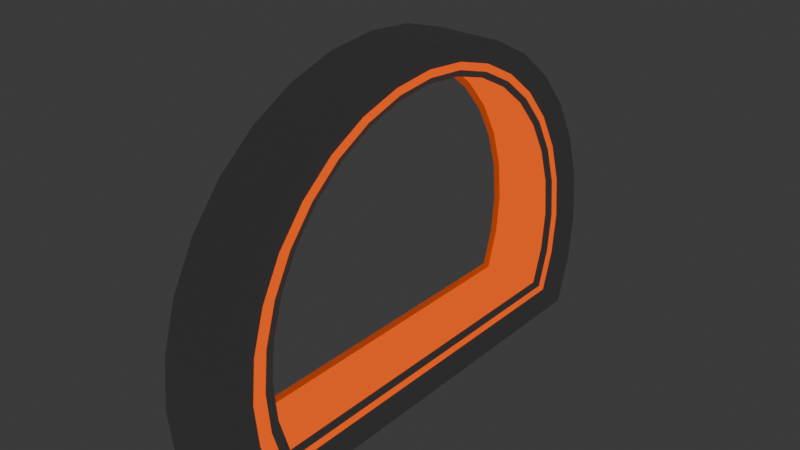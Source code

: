 # Source: fast.blend  (saved by Blender 4.3.34; exported with 4.5.12 LTS)
import bpy
from mathutils import Matrix  # noqa: F401  (used for matrix-valued properties, if any)

bpy.ops.wm.read_factory_settings(use_empty=True)
scene = bpy.context.scene
scene.name = 'Scene'

# ---- collections
col_collection = bpy.data.collections.new('Collection'); scene.collection.children.link(col_collection)

# ---- materials (node trees are filled in below, after node groups)
mat_material_001 = bpy.data.materials.new('Material.001')
mat_material_002 = bpy.data.materials.new('Material.002')

# ---- material node trees
mat_material_001.use_nodes = True; mat_material_001.node_tree.nodes.clear()
_N = mat_material_001.node_tree.nodes; _L = mat_material_001.node_tree.links
n0 = _N.new('ShaderNodeBsdfPrincipled'); n0.name = 'Principled BSDF'; n0.location = (10, 300)
n0.inputs[0].default_value = (0.5784, 0.5784, 0.5784, 1.0)
n1 = _N.new('ShaderNodeOutputMaterial'); n1.name = 'Material Output'; n1.location = (300, 300)
_L.new(n0.outputs[0], n1.inputs[0])
n1.is_active_output = True
mat_material_002.use_nodes = True; mat_material_002.node_tree.nodes.clear()
_N = mat_material_002.node_tree.nodes; _L = mat_material_002.node_tree.links
n0 = _N.new('ShaderNodeOutputMaterial'); n0.name = 'Material Output'; n0.location = (300, 300)
n1 = _N.new('ShaderNodeEmission'); n1.name = 'Emission'; n1.location = (10, 300)
n1.inputs[0].default_value = (1.0, 0.1005, 0.0, 1.0)
_L.new(n1.outputs[0], n0.inputs[0])
n0.is_active_output = True

# ---- world
world_world = bpy.data.worlds.new('World'); scene.world = world_world
world_world.use_nodes = True; world_world.node_tree.nodes.clear()
_N = world_world.node_tree.nodes; _L = world_world.node_tree.links
n0 = _N.new('ShaderNodeOutputWorld'); n0.name = 'World Output'; n0.location = (300, 300)
n1 = _N.new('ShaderNodeBackground'); n1.name = 'Background'; n1.location = (10, 300)
n1.inputs[0].default_value = (0.05088, 0.05088, 0.05088, 1.0)
_L.new(n1.outputs[0], n0.inputs[0])
n0.is_active_output = True
world_world.color = (0.05088, 0.05088, 0.05088)
world_world.sun_shadow_jitter_overblur = 0.0

# ---- meshes
me_circle = bpy.data.meshes.new('Circle')
me_circle.from_pydata([(0.0, 1.0, 0.0), (-0.1951, 0.9808, 0.0), (-0.3827, 0.9239, 0.0), (-0.5556, 0.8315, 0.0), (-0.7071, 0.7071, 0.0), (-0.8315, 0.5556, 0.0), (-0.9239, 0.3827, 0.0), (-0.9808, 0.1951, 0.0), (-1.0, 0.0, 0.0), (-0.9808, -0.1951, 0.0), (-0.9239, -0.3827, 0.0), (-0.8315, -0.5556, 0.0), (-0.7071, -0.7071, 0.0), (-0.5556, -0.8315, 0.0), (-0.3827, -0.9239, 0.0), (-0.1951, -0.9808, 0.0), (0.0, -1.0, 0.0), (0.1951, -0.9808, 0.0), (0.3827, -0.9239, 0.0), (-1.07, -0.4957, 1.366e-15), (-1.144, -0.2527, 1.366e-15), (-1.169, -5.848e-10, 1.366e-15), (-1.144, 0.2527, 1.366e-15), (-1.07, 0.4957, 1.366e-15), (-0.9505, 0.7196, 1.366e-15), (-0.7894, 0.9159, 1.366e-15), (-0.5931, 1.077, 1.366e-15), (-0.3692, 1.197, 1.366e-15), (-0.1262, 1.27, 1.366e-15), (0.1265, 1.295, 1.366e-15), (0.3827, 0.9239, 0.0), (0.1951, 0.9808, 0.0), (-0.9505, -0.7196, 1.366e-15), (-0.7894, -0.9159, 1.366e-15), (-0.5931, -1.077, 1.366e-15), (-0.3692, -1.197, 1.366e-15), (-0.1262, -1.27, 1.366e-15), (0.1265, -1.295, 1.366e-15), (0.3792, -1.27, 1.366e-15), (0.6222, -1.197, 1.366e-15), (0.6222, 1.197, 1.366e-15), (0.3792, 1.27, 1.366e-15), (-8.882e-16, 1.0, -0.328), (-0.1951, 0.9808, -0.328), (-0.3827, 0.9239, -0.328), (-0.5556, 0.8315, -0.328), (-0.7071, 0.7071, -0.328), (-0.8315, 0.5556, -0.328), (-0.9239, 0.3827, -0.328), (-0.9808, 0.1951, -0.328), (-1.0, 0.0, -0.328), (-0.9808, -0.1951, -0.328), (-0.9239, -0.3827, -0.328), (-0.8315, -0.5556, -0.328), (-0.7071, -0.7071, -0.328), (-0.5556, -0.8315, -0.328), (-0.3827, -0.9239, -0.328), (-0.1951, -0.9808, -0.328), (-8.882e-16, -1.0, -0.328), (0.1951, -0.9808, -0.328), (0.3827, -0.9239, -0.328), (-1.07, -0.4957, -0.328), (-1.144, -0.2527, -0.328), (-1.169, -5.848e-10, -0.328), (-1.144, 0.2527, -0.328), (-1.07, 0.4957, -0.328), (-0.9505, 0.7196, -0.328), (-0.7894, 0.9159, -0.328), (-0.5931, 1.077, -0.328), (-0.3692, 1.197, -0.328), (-0.1262, 1.27, -0.328), (0.1265, 1.295, -0.328), (0.3827, 0.9239, -0.328), (0.1951, 0.9808, -0.328), (-0.9505, -0.7196, -0.328), (-0.7894, -0.9159, -0.328), (-0.5931, -1.077, -0.328), (-0.3692, -1.197, -0.328), (-0.1262, -1.27, -0.328), (0.1265, -1.295, -0.328), (0.3792, -1.27, -0.328), (0.6222, -1.197, -0.328), (0.6222, 1.197, -0.328), (0.3792, 1.27, -0.328), (-0.1833, 1.03, 0.008265), (0.02159, 1.05, 0.008265), (-0.3804, 0.9704, 0.008265), (-0.562, 0.8734, 0.008265), (-0.7212, 0.7427, 0.008265), (-0.8518, 0.5836, 0.008265), (-0.9488, 0.402, 0.008265), (-1.009, 0.2049, 0.008265), (-1.029, 0.0, 0.008265), (-1.009, -0.2049, 0.008265), (-0.9488, -0.402, 0.008265), (-0.8518, -0.5836, 0.008265), (-0.7212, -0.7427, 0.008265), (-0.562, -0.8734, 0.008265), (-0.3804, -0.9704, 0.008265), (-0.1833, -1.03, 0.008265), (0.02159, -1.05, 0.008265), (0.2265, -1.03, 0.008265), (0.4236, -0.9704, 0.008265), (0.4236, 0.9704, 0.008265), (0.2265, 1.03, 0.008265), (-0.1833, 1.03, -0.3362), (0.02159, 1.05, -0.3362), (-0.3804, 0.9704, -0.3362), (-0.562, 0.8734, -0.3362), (-0.7212, 0.7427, -0.3362), (-0.8518, 0.5836, -0.3362), (-0.9488, 0.402, -0.3362), (-1.009, 0.2049, -0.3362), (-1.029, 0.0, -0.3362), (-1.009, -0.2049, -0.3362), (-0.9488, -0.402, -0.3362), (-0.8518, -0.5836, -0.3362), (-0.7212, -0.7427, -0.3362), (-0.562, -0.8734, -0.3362), (-0.3804, -0.9704, -0.3362), (-0.1833, -1.03, -0.3362), (0.02159, -1.05, -0.3362), (0.2265, -1.03, -0.3362), (0.4236, -0.9704, -0.3362), (0.4236, 0.9704, -0.3362), (0.2265, 1.03, -0.3362), (-0.7382, 0.7861, 5.169e-16), (-0.8765, 0.6176, 5.169e-16), (-0.7382, -0.7861, 5.169e-16), (-0.5698, -0.9244, 5.169e-16), (-0.9792, 0.4254, 5.169e-16), (-0.3776, -1.027, 5.169e-16), (-1.042, 0.2169, 5.169e-16), (-0.169, -1.09, 5.169e-16), (0.4733, 1.027, 5.169e-16), (0.4733, -1.027, 5.169e-16), (-1.064, -2.212e-10, 5.169e-16), (0.04787, 1.112, 5.169e-16), (-0.169, 1.09, 5.169e-16), (0.04787, -1.112, 5.169e-16), (0.2648, 1.09, 5.169e-16), (-1.042, -0.2169, 5.169e-16), (-0.3776, 1.027, 5.169e-16), (0.2648, -1.09, 5.169e-16), (-0.9792, -0.4254, 5.169e-16), (-0.5698, 0.9244, 5.169e-16), (-0.8765, -0.6176, 5.169e-16)], [], [(127, 126, 25, 24), (129, 128, 33, 34), (130, 127, 24, 23), (131, 129, 34, 35), (132, 130, 23, 22), (133, 131, 35, 36), (135, 39, 40, 134), (136, 132, 22, 21), (138, 137, 29, 28), (139, 133, 36, 37), (140, 134, 40, 41), (141, 136, 21, 20), (142, 138, 28, 27), (143, 139, 37, 38), (137, 140, 41, 29), (144, 141, 20, 19), (145, 142, 27, 26), (135, 143, 38, 39), (146, 144, 19, 32), (126, 145, 26, 25), (128, 146, 32, 33), (47, 66, 67, 46), (55, 76, 75, 54), (48, 65, 66, 47), (56, 77, 76, 55), (49, 64, 65, 48), (57, 78, 77, 56), (60, 72, 82, 81), (50, 63, 64, 49), (43, 70, 71, 42), (58, 79, 78, 57), (73, 83, 82, 72), (51, 62, 63, 50), (44, 69, 70, 43), (59, 80, 79, 58), (42, 71, 83, 73), (52, 61, 62, 51), (45, 68, 69, 44), (60, 81, 80, 59), (53, 74, 61, 52), (46, 67, 68, 45), (54, 75, 74, 53), (51, 52, 115, 114), (28, 70, 69, 27), (0, 31, 104, 85), (41, 83, 71, 29), (5, 4, 88, 89), (29, 71, 70, 28), (50, 51, 114, 113), (18, 17, 101, 102), (31, 30, 103, 104), (4, 3, 87, 88), (49, 50, 113, 112), (17, 16, 100, 101), (18, 102, 103, 30), (3, 2, 86, 87), (48, 49, 112, 111), (19, 61, 74, 32), (16, 15, 99, 100), (32, 74, 75, 33), (20, 62, 61, 19), (2, 1, 84, 86), (33, 75, 76, 34), (21, 63, 62, 20), (47, 48, 111, 110), (34, 76, 77, 35), (22, 64, 63, 21), (15, 14, 98, 99), (35, 77, 78, 36), (23, 65, 64, 22), (73, 42, 106, 125), (36, 78, 79, 37), (24, 66, 65, 23), (46, 47, 110, 109), (37, 79, 80, 38), (25, 67, 66, 24), (1, 0, 85, 84), (38, 80, 81, 39), (26, 68, 67, 25), (14, 13, 97, 98), (40, 82, 81, 39), (27, 69, 68, 26), (59, 60, 123, 122), (40, 82, 83, 41), (84, 105, 106, 85), (99, 120, 119, 98), (86, 107, 105, 84), (100, 121, 120, 99), (87, 108, 107, 86), (102, 103, 124, 123), (101, 122, 121, 100), (88, 109, 108, 87), (104, 125, 124, 103), (102, 123, 122, 101), (89, 110, 109, 88), (85, 106, 125, 104), (90, 111, 110, 89), (91, 112, 111, 90), (92, 113, 112, 91), (93, 114, 113, 92), (94, 115, 114, 93), (95, 116, 115, 94), (96, 117, 116, 95), (97, 118, 117, 96), (98, 119, 118, 97), (6, 5, 89, 90), (52, 53, 116, 115), (7, 6, 90, 91), (53, 54, 117, 116), (8, 7, 91, 92), (54, 55, 118, 117), (9, 8, 92, 93), (55, 56, 119, 118), (10, 9, 93, 94), (42, 43, 105, 106), (56, 57, 120, 119), (11, 10, 94, 95), (43, 44, 107, 105), (57, 58, 121, 120), (12, 11, 95, 96), (44, 45, 108, 107), (72, 60, 123, 124), (58, 59, 122, 121), (13, 12, 96, 97), (45, 46, 109, 108), (72, 73, 125, 124), (12, 11, 146, 128), (4, 3, 145, 126), (11, 10, 144, 146), (18, 17, 143, 135), (3, 2, 142, 145), (10, 9, 141, 144), (0, 31, 140, 137), (17, 16, 139, 143), (2, 1, 138, 142), (9, 8, 136, 141), (31, 30, 134, 140), (16, 15, 133, 139), (1, 0, 137, 138), (8, 7, 132, 136), (18, 135, 134, 30), (15, 14, 131, 133), (7, 6, 130, 132), (14, 13, 129, 131), (6, 5, 127, 130), (13, 12, 128, 129), (5, 4, 126, 127)])
me_circle.polygons.foreach_set('material_index', [0, 0, 0, 0, 0, 0, 0, 0, 0, 0, 0, 0, 0, 0, 0, 0, 0, 0, 0, 0, 0, 0, 0, 0, 0, 0, 0, 0, 0, 0, 0, 0, 0, 0, 0, 0, 0, 0, 0, 0, 0, 0, 0, 0, 0, 0, 0, 0, 0, 0, 0, 0, 0, 0, 0, 0, 0, 0, 0, 0, 0, 0, 0, 0, 0, 0, 0, 0, 0, 0, 0, 0, 0, 0, 0, 0, 0, 0, 0, 0, 0, 0, 0, 0, 1, 1, 1, 1, 1, 1, 1, 1, 1, 1, 1, 1, 1, 1, 1, 1, 1, 1, 1, 1, 1, 0, 0, 0, 0, 0, 0, 0, 0, 0, 0, 0, 0, 0, 0, 0, 0, 0, 0, 0, 0, 0, 1, 1, 1, 1, 1, 1, 1, 1, 1, 1, 1, 1, 1, 1, 1, 1, 1, 1, 1, 1, 1])
_uv = me_circle.uv_layers.new(name='UVMap')
_uv.uv.foreach_set('vector', [0.0, 0.0, 0.0, 0.0, 0.0, 0.0, 0.0, 0.0, 0.0, 0.0, 0.0, 0.0, 0.0, 0.0, 0.0, 0.0, 0.0, 0.0, 0.0, 0.0, 0.0, 0.0, 0.0, 0.0, 0.0, 0.0, 0.0, 0.0, 0.0, 0.0, 0.0, 0.0, 0.0, 0.0, 0.0, 0.0, 0.0, 0.0, 0.0, 0.0, 0.0, 0.0, 0.0, 0.0, 0.0, 0.0, 0.0, 0.0, 0.0, 0.0, 0.0, 0.0, 0.0, 0.0, 0.0, 0.0, 0.0, 0.0, 0.0, 0.0, 0.0, 0.0, 0.0, 0.0, 0.0, 0.0, 0.0, 0.0, 0.0, 0.0, 0.0, 0.0, 0.0, 0.0, 0.0, 0.0, 0.0, 0.0, 0.0, 0.0, 0.0, 0.0, 0.0, 0.0, 0.0, 0.0, 0.0, 0.0, 0.0, 0.0, 0.0, 0.0, 0.0, 0.0, 0.0, 0.0, 0.0, 0.0, 0.0, 0.0, 0.0, 0.0, 0.0, 0.0, 0.0, 0.0, 0.0, 0.0, 0.0, 0.0, 0.0, 0.0, 0.0, 0.0, 0.0, 0.0, 0.0, 0.0, 0.0, 0.0, 0.0, 0.0, 0.0, 0.0, 0.0, 0.0, 0.0, 0.0, 0.0, 0.0, 0.0, 0.0, 0.0, 0.0, 0.0, 0.0, 0.0, 0.0, 0.0, 0.0, 0.0, 0.0, 0.0, 0.0, 0.0, 0.0, 0.0, 0.0, 0.0, 0.0, 0.0, 0.0, 0.0, 0.0, 0.0, 0.0, 0.0, 0.0, 0.0, 0.0, 0.0, 0.0, 0.0, 0.0, 0.0, 0.0, 0.0, 0.0, 0.0, 0.0, 0.0, 0.0, 0.0, 0.0, 0.0, 0.0, 0.0, 0.0, 0.0, 0.0, 0.0, 0.0, 0.0, 0.0, 0.0, 0.0, 0.0, 0.0, 0.0, 0.0, 0.0, 0.0, 0.0, 0.0, 0.0, 0.0, 0.0, 0.0, 0.0, 0.0, 0.0, 0.0, 0.0, 0.0, 0.0, 0.0, 0.0, 0.0, 0.0, 0.0, 0.0, 0.0, 0.0, 0.0, 0.0, 0.0, 0.0, 0.0, 0.0, 0.0, 0.0, 0.0, 0.0, 0.0, 0.0, 0.0, 0.0, 0.0, 0.0, 0.0, 0.0, 0.0, 0.0, 0.0, 0.0, 0.0, 0.0, 0.0, 0.0, 0.0, 0.0, 0.0, 0.0, 0.0, 0.0, 0.0, 0.0, 0.0, 0.0, 0.0, 0.0, 0.0, 0.0, 0.0, 0.0, 0.0, 0.0, 0.0, 0.0, 0.0, 0.0, 0.0, 0.0, 0.0, 0.0, 0.0, 0.0, 0.0, 0.0, 0.0, 0.0, 0.0, 0.0, 0.0, 0.0, 0.0, 0.0, 0.0, 0.0, 0.0, 0.0, 0.0, 0.0, 0.0, 0.0, 0.0, 0.0, 0.0, 0.0, 0.0, 0.0, 0.0, 0.0, 0.0, 0.0, 0.0, 0.0, 0.0, 0.0, 0.0, 0.0, 0.0, 0.0, 0.0, 0.0, 0.0, 0.0, 0.0, 0.0, 0.0, 0.0, 0.0, 0.0, 0.0, 0.0, 0.0, 0.0, 0.0, 0.0, 0.0, 0.0, 0.0, 0.0, 0.0, 0.0, 0.0, 0.0, 0.0, 0.0, 0.0, 0.0, 0.0, 0.0, 0.0, 0.0, 0.0, 0.0, 0.0, 0.0, 0.0, 0.0, 0.0, 0.0, 0.0, 0.0, 0.0, 0.0, 0.0, 0.0, 0.0, 0.0, 0.0, 0.0, 0.0, 0.0, 0.0, 0.0, 0.0, 0.0, 0.0, 0.0, 0.0, 0.0, 0.0, 0.0, 0.0, 0.0, 0.0, 0.0, 0.0, 0.0, 0.0, 0.0, 0.0, 0.0, 0.0, 0.0, 0.0, 0.0, 0.0, 0.0, 0.0, 0.0, 0.0, 0.0, 0.0, 0.0, 0.0, 0.0, 0.0, 0.0, 0.0, 0.0, 0.0, 0.0, 0.0, 0.0, 0.0, 0.0, 0.0, 0.0, 0.0, 0.0, 0.0, 0.0, 0.0, 0.0, 0.0, 0.0, 0.0, 0.0, 0.0, 0.0, 0.0, 0.0, 0.0, 0.0, 0.0, 0.0, 0.0, 0.0, 0.0, 0.0, 0.0, 0.0, 0.0, 0.0, 0.0, 0.0, 0.0, 0.0, 0.0, 0.0, 0.0, 0.0, 0.0, 0.0, 0.0, 0.0, 0.0, 0.0, 0.0, 0.0, 0.0, 0.0, 0.0, 0.0, 0.0, 0.0, 0.0, 0.0, 0.0, 0.0, 0.0, 0.0, 0.0, 0.0, 0.0, 0.0, 0.0, 0.0, 0.0, 0.0, 0.0, 0.0, 0.0, 0.0, 0.0, 0.0, 0.0, 0.0, 0.0, 0.0, 0.0, 0.0, 0.0, 0.0, 0.0, 0.0, 0.0, 0.0, 0.0, 0.0, 0.0, 0.0, 0.0, 0.0, 0.0, 0.0, 0.0, 0.0, 0.0, 0.0, 0.0, 0.0, 0.0, 0.0, 0.0, 0.0, 0.0, 0.0, 0.0, 0.0, 0.0, 0.0, 0.0, 0.0, 0.0, 0.0, 0.0, 0.0, 0.0, 0.0, 0.0, 0.0, 0.0, 0.0, 0.0, 0.0, 0.0, 0.0, 0.0, 0.0, 0.0, 0.0, 0.0, 0.0, 0.0, 0.0, 0.0, 0.0, 0.0, 0.0, 0.0, 0.0, 0.0, 0.0, 0.0, 0.0, 0.0, 0.0, 0.0, 0.0, 0.0, 0.0, 0.0, 0.0, 0.0, 0.0, 0.0, 0.0, 0.0, 0.0, 0.0, 0.0, 0.0, 0.0, 0.0, 0.0, 0.0, 0.0, 0.0, 0.0, 0.0, 0.0, 0.0, 0.0, 0.0, 0.0, 0.0, 0.0, 0.0, 0.0, 0.0, 0.0, 0.0, 0.0, 0.0, 0.0, 0.0, 0.0, 0.0, 0.0, 0.0, 0.0, 0.0, 0.0, 0.0, 0.0, 0.0, 0.0, 0.0, 0.0, 0.0, 0.0, 0.0, 0.0, 0.0, 0.0, 0.0, 0.0, 0.0, 0.0, 0.0, 0.0, 0.0, 0.0, 0.0, 0.0, 0.0, 0.0, 0.0, 0.0, 0.0, 0.0, 0.0, 0.0, 0.0, 0.0, 0.0, 0.0, 0.0, 0.0, 0.0, 0.0, 0.0, 0.0, 0.0, 0.0, 0.0, 0.0, 0.0, 0.0, 0.0, 0.0, 0.0, 0.0, 0.0, 0.0, 0.0, 0.0, 0.0, 0.0, 0.0, 0.0, 0.0, 0.0, 0.0, 0.0, 0.0, 0.0, 0.0, 0.0, 0.0, 0.0, 0.0, 0.0, 0.0, 0.0, 0.0, 0.0, 0.0, 0.0, 0.0, 0.0, 0.0, 0.0, 0.0, 0.0, 0.0, 0.0, 0.0, 0.0, 0.0, 0.0, 0.0, 0.0, 0.0, 0.0, 0.0, 0.0, 0.0, 0.0, 0.0, 0.0, 0.0, 0.0, 0.0, 0.0, 0.0, 0.0, 0.0, 0.0, 0.0, 0.0, 0.0, 0.0, 0.0, 0.0, 0.0, 0.0, 0.0, 0.0, 0.0, 0.0, 0.0, 0.0, 0.0, 0.0, 0.0, 0.0, 0.0, 0.0, 0.0, 0.0, 0.0, 0.0, 0.0, 0.0, 0.0, 0.0, 0.0, 0.0, 0.0, 0.0, 0.0, 0.0, 0.0, 0.0, 0.0, 0.0, 0.0, 0.0, 0.0, 0.0, 0.0, 0.0, 0.0, 0.0, 0.0, 0.0, 0.0, 0.0, 0.0, 0.0, 0.0, 0.0, 0.0, 0.0, 0.0, 0.0, 0.0, 0.0, 0.0, 0.0, 0.0, 0.0, 0.0, 0.0, 0.0, 0.0, 0.0, 0.0, 0.0, 0.0, 0.0, 0.0, 0.0, 0.0, 0.0, 0.0, 0.0, 0.0, 0.0, 0.0, 0.0, 0.0, 0.0, 0.0, 0.0, 0.0, 0.0, 0.0, 0.0, 0.0, 0.0, 0.0, 0.0, 0.0, 0.0, 0.0, 0.0, 0.0, 0.0, 0.0, 0.0, 0.0, 0.0, 0.0, 0.0, 0.0, 0.0, 0.0, 0.0, 0.0, 0.0, 0.0, 0.0, 0.0, 0.0, 0.0, 0.0, 0.0, 0.0, 0.0, 0.0, 0.0, 0.0, 0.0, 0.0, 0.0, 0.0, 0.0, 0.0, 0.0, 0.0, 0.0, 0.0, 0.0, 0.0, 0.0, 0.0, 0.0, 0.0, 0.0, 0.0, 0.0, 0.0, 0.0, 0.0, 0.0, 0.0, 0.0, 0.0, 0.0, 0.0, 0.0, 0.0, 0.0, 0.0, 0.0, 0.0, 0.0, 0.0, 0.0, 0.0, 0.0, 0.0, 0.0, 0.0, 0.0, 0.0, 0.0, 0.0, 0.0, 0.0, 0.0, 0.0, 0.0, 0.0, 0.0, 0.0, 0.0, 0.0, 0.0, 0.0, 0.0, 0.0, 0.0, 0.0, 0.0, 0.0, 0.0, 0.0, 0.0, 0.0, 0.0, 0.0, 0.0, 0.0, 0.0, 0.0, 0.0, 0.0, 0.0, 0.0, 0.0, 0.0, 0.0, 0.0, 0.0, 0.0, 0.0, 0.0, 0.0, 0.0, 0.0, 0.0, 0.0, 0.0, 0.0, 0.0, 0.0, 0.0, 0.0, 0.0, 0.0, 0.0, 0.0, 0.0, 0.0, 0.0, 0.0, 0.0, 0.0, 0.0, 0.0, 0.0, 0.0, 0.0, 0.0, 0.0, 0.0, 0.0, 0.0, 0.0, 0.0, 0.0, 0.0, 0.0, 0.0, 0.0, 0.0, 0.0, 0.0, 0.0, 0.0, 0.0, 0.0, 0.0, 0.0, 0.0, 0.0, 0.0, 0.0, 0.0, 0.0, 0.0, 0.0, 0.0, 0.0, 0.0, 0.0, 0.0, 0.0, 0.0, 0.0, 0.0, 0.0, 0.0, 0.0, 0.0, 0.0, 0.0, 0.0, 0.0, 0.0, 0.0, 0.0, 0.0, 0.0, 0.0, 0.0, 0.0, 0.0, 0.0, 0.0, 0.0, 0.0, 0.0, 0.0, 0.0, 0.0, 0.0, 0.0, 0.0, 0.0, 0.0, 0.0, 0.0, 0.0, 0.0, 0.0, 0.0, 0.0, 0.0, 0.0, 0.0, 0.0, 0.0, 0.0, 0.0, 0.0, 0.0, 0.0, 0.0, 0.0, 0.0, 0.0, 0.0, 0.0, 0.0, 0.0, 0.0, 0.0, 0.0, 0.0, 0.0, 0.0, 0.0, 0.0, 0.0, 0.0, 0.0, 0.0, 0.0, 0.0, 0.0, 0.0, 0.0, 0.0, 0.0, 0.0, 0.0, 0.0, 0.0, 0.0, 0.0, 0.0, 0.0, 0.0, 0.0, 0.0, 0.0, 0.0, 0.0, 0.0, 0.0, 0.0, 0.0, 0.0, 0.0, 0.0, 0.0, 0.0, 0.0, 0.0, 0.0, 0.0, 0.0, 0.0, 0.0, 0.0, 0.0, 0.0, 0.0, 0.0, 0.0, 0.0, 0.0, 0.0, 0.0, 0.0, 0.0, 0.0, 0.0, 0.0, 0.0, 0.0, 0.0, 0.0, 0.0, 0.0, 0.0, 0.0, 0.0, 0.0, 0.0, 0.0, 0.0, 0.0, 0.0, 0.0, 0.0, 0.0, 0.0, 0.0, 0.0, 0.0, 0.0, 0.0, 0.0, 0.0, 0.0, 0.0, 0.0, 0.0, 0.0, 0.0, 0.0, 0.0, 0.0, 0.0, 0.0, 0.0, 0.0, 0.0, 0.0, 0.0, 0.0, 0.0, 0.0, 0.0, 0.0, 0.0, 0.0, 0.0, 0.0, 0.0, 0.0, 0.0, 0.0, 0.0, 0.0, 0.0, 0.0, 0.0, 0.0, 0.0, 0.0, 0.0, 0.0, 0.0, 0.0, 0.0, 0.0, 0.0, 0.0, 0.0, 0.0, 0.0, 0.0, 0.0, 0.0, 0.0, 0.0, 0.0, 0.0, 0.0, 0.0, 0.0, 0.0, 0.0, 0.0, 0.0, 0.0])
me_circle.materials.append(mat_material_001)
me_circle.materials.append(mat_material_002)
me_circle.update()

# ---- objects
ob_circle = bpy.data.objects.new('Circle', me_circle)

# ---- transforms, parenting, visibility, modifiers, constraints
ob_circle.location = (0.0, 0.0, 1.019)
ob_circle.rotation_euler = (0.0, 1.571, 0.0)

# ---- collection membership
col_collection.objects.link(ob_circle)

# ---- scene / render settings (as saved in the file)
scene.frame_start = 1; scene.frame_end = 250; scene.frame_set(1)
scene.render.engine = 'BLENDER_EEVEE_NEXT'
bpy.context.view_layer.update()

# ---- added for rendering (the .blend has no active camera): camera
cam_auto = bpy.data.cameras.new('AutoCamera')
cam_auto.lens = 50.0
cam_auto.sensor_width = 36.0
cam_auto.clip_end = 1000.0
ob_auto_camera = bpy.data.objects.new('AutoCamera', cam_auto)
scene.collection.objects.link(ob_auto_camera)
ob_auto_camera.location = (2.7674, -3.51766, 3.6374)
ob_auto_camera.rotation_euler = (1.09748, -7.21219e-08, 0.694738)
scene.camera = ob_auto_camera
bpy.context.view_layer.update()
